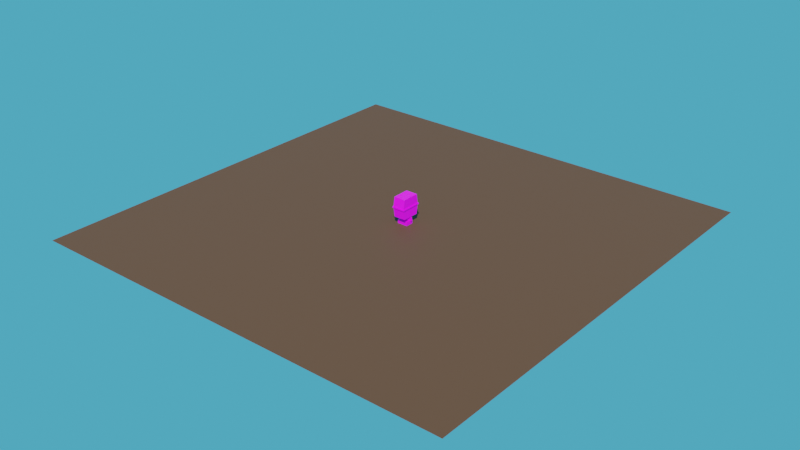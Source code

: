 # Source: power_droids.blend  (saved by Blender 2.81.16; exported with 4.5.12 LTS)
import bpy
from mathutils import Matrix  # noqa: F401  (used for matrix-valued properties, if any)

bpy.ops.wm.read_factory_settings(use_empty=True)
scene = bpy.context.scene
scene.name = 'Scene'

# ---- collections
col_eg = bpy.data.collections.new('eg'); scene.collection.children.link(col_eg)
col_steve_reference = bpy.data.collections.new('steve reference'); scene.collection.children.link(col_steve_reference)
col_gnk = bpy.data.collections.new('gnk'); scene.collection.children.link(col_gnk)
col_eg_less_detail = bpy.data.collections.new('eg less detail'); scene.collection.children.link(col_eg_less_detail)
col_eg_medium_detail = bpy.data.collections.new('eg medium detail'); scene.collection.children.link(col_eg_medium_detail)

# ---- images (referenced by path relative to the original .blend; pixels are not part of the script)
import os
ASSET_DIR = os.environ.get("B2B_ASSET_DIR", "")  # directory of the original .blend (textures are referenced by path, not embedded)
HERE = os.path.dirname(os.path.abspath(__file__))  # packed textures are extracted next to this script under _unpacked/

def load_image(name, relpath, width, height, colorspace="sRGB"):
    """Load a texture the original file referenced (path relative to the .blend, or extracted next to this script)."""
    p = next((c for c in (os.path.join(HERE, relpath), os.path.join(ASSET_DIR, relpath)) if relpath and os.path.exists(c)), "")
    if p:
        img = bpy.data.images.load(p, check_existing=True)
        img.name = name
    else:  # same state as the original file: an image datablock whose file is absent (Cycles renders it pink)
        img = bpy.data.images.new(name, width, height)
        img.source = "FILE"
        img.filepath = "//" + (relpath or name)
    img.colorspace_settings.name = colorspace
    return img
img_eg6_png = load_image('eg6.png', 'eg6.png', 1024, 1024, 'sRGB')

# ---- materials (node trees are filled in below, after node groups)
mat_eg6 = bpy.data.materials.new('eg6')
mat_ground = bpy.data.materials.new('Ground')
mat_ground.alpha_threshold = 0.0
mat_ground.line_color = (0.0, 0.0, 0.0, 1.0)

# ---- material node trees
mat_eg6.use_nodes = True; mat_eg6.node_tree.nodes.clear()
_N = mat_eg6.node_tree.nodes; _L = mat_eg6.node_tree.links
n0 = _N.new('ShaderNodeBsdfPrincipled'); n0.name = 'Principled BSDF'; n0.location = (-87, 160)
n0.distribution = 'GGX'
n0.subsurface_method = 'BURLEY'
n0.inputs[3].default_value = 1.45
n0.inputs[27].default_value = (0.0, 0.0, 0.0, 1.0)
n0.inputs[28].default_value = 1.0
n1 = _N.new('ShaderNodeTexImage'); n1.name = 'Image Texture'; n1.location = (-538, 88)
n1.image = img_eg6_png
n1.interpolation = 'Closest'
n2 = _N.new('ShaderNodeOutputMaterial'); n2.name = 'Material Output'; n2.location = (311, 79)
_L.new(n1.outputs[0], n0.inputs[0])
_L.new(n1.outputs[1], n0.inputs[4])
_L.new(n0.outputs[0], n2.inputs[0])
n2.is_active_output = True
mat_ground.use_nodes = True; mat_ground.node_tree.nodes.clear()
_N = mat_ground.node_tree.nodes; _L = mat_ground.node_tree.links
n0 = _N.new('ShaderNodeOutputMaterial'); n0.name = 'Material Output'; n0.location = (300, 300)
n1 = _N.new('ShaderNodeBsdfPrincipled'); n1.name = 'Principled BSDF'; n1.location = (10, 300)
n1.distribution = 'GGX'
n1.subsurface_method = 'BURLEY'
n1.inputs[0].default_value = (0.08714, 0.03541, 0.01204, 1.0)
n1.inputs[2].default_value = 0.6833
n1.inputs[3].default_value = 1.45
n1.inputs[27].default_value = (0.0, 0.0, 0.0, 1.0)
n1.inputs[28].default_value = 1.0
_L.new(n1.outputs[0], n0.inputs[0])
n0.is_active_output = True

# ---- world
world_world = bpy.data.worlds.new('World'); scene.world = world_world
world_world.use_nodes = True; world_world.node_tree.nodes.clear()
_N = world_world.node_tree.nodes; _L = world_world.node_tree.links
n0 = _N.new('ShaderNodeOutputWorld'); n0.name = 'World Output'; n0.location = (300, 300)
n1 = _N.new('ShaderNodeBackground'); n1.name = 'Background'; n1.location = (10, 300)
n1.inputs[0].default_value = (0.0704, 0.4087, 0.6383, 1.0)
_L.new(n1.outputs[0], n0.inputs[0])
n0.is_active_output = True
world_world.color = (0.05088, 0.05088, 0.05088)
world_world.use_sun_shadow = False
world_world.sun_shadow_jitter_overblur = 0.0

# ---- lights
light_sun = bpy.data.lights.new('Sun', 'SUN')
light_sun.transmission_factor = 0.0
light_sun.energy = 5.5
light_sun.shadow_soft_size = 0.125
light_sun_001 = bpy.data.lights.new('Sun.001', 'SUN')
light_sun_001.transmission_factor = 0.0
light_sun_001.energy = 5.0
light_sun_001.shadow_soft_size = 0.125

# ---- meshes
me_plane_001 = bpy.data.meshes.new('Plane.001')
me_plane_001.from_pydata([(-1.807, -0.5545, -0.6427), (-1.307, -0.5545, -0.6427), (-1.807, -0.2594, -0.712), (-1.307, -0.2594, -0.712), (-2.007, -0.9716, -1.968), (-1.107, -0.9716, -1.968), (-1.907, -0.2655, -1.929), (-1.207, -0.2655, -1.929), (-1.907, -1.655, -0.6033), (-1.207, -1.655, -0.6033), (-1.907, -1.76, -1.799), (-1.207, -1.76, -1.799), (-1.107, -0.9492, -0.5647), (-2.007, -0.9492, -0.5647), (-1.107, -1.071, -1.959), (-2.007, -1.071, -1.959), (-2.107, -0.8407, -0.4738), (-1.007, -0.8407, -0.4738), (-2.107, -0.9803, -2.068), (-1.007, -0.9803, -2.068), (-2.107, -0.9405, -0.465), (-2.107, -1.08, -2.059), (-1.007, -0.9405, -0.465), (-1.007, -1.08, -2.059), (-1.907, -0.1684, -0.7334), (-2.007, -0.8494, -0.5734), (-1.107, -0.8494, -0.5734), (-1.207, -0.1684, -0.7334), (-1.807, -0.5638, -0.749), (-1.307, -0.5638, -0.749), (-1.807, -0.2649, -0.7751), (-1.307, -0.2649, -0.7751)], [], [(2, 3, 31, 30), (4, 5, 7, 6), (27, 24, 6, 7), (13, 12, 9, 8), (26, 27, 7, 5), (24, 25, 4, 6), (8, 9, 11, 10), (12, 14, 11, 9), (15, 13, 8, 10), (14, 15, 10, 11), (14, 12, 22, 23), (26, 5, 19, 17), (25, 26, 17, 16), (13, 15, 21, 20), (19, 18, 21, 23), (18, 16, 20, 21), (17, 19, 23, 22), (16, 17, 22, 20), (15, 14, 23, 21), (4, 25, 16, 18), (12, 13, 20, 22), (5, 4, 18, 19), (2, 0, 25, 24), (0, 1, 26, 25), (1, 3, 27, 26), (3, 2, 24, 27), (28, 30, 31, 29), (1, 0, 28, 29), (3, 1, 29, 31), (0, 2, 30, 28)])
_uv = me_plane_001.uv_layers.new(name='UVMap')
_uv.uv.foreach_set('vector', [0.2006, 0.7849, 0.7994, 0.7849, 0.7994, 0.7849, 0.2006, 0.7849, 0.0, 0.0, 1.0, 0.0, 1.0, 1.0, 0.0, 1.0, 1.0, 1.0, 0.0, 1.0, 0.0, 1.0, 1.0, 1.0, 0.0, 0.0, 1.0, 0.0, 1.0, 0.0, 0.0, 0.0, 1.0, 0.0, 1.0, 1.0, 1.0, 1.0, 1.0, 0.0, 0.0, 1.0, 0.0, 0.0, 0.0, 0.0, 0.0, 1.0, 0.0, 0.0, 1.0, 0.0, 1.0, 0.0, 0.0, 0.0, 1.0, 0.0, 1.0, 0.0, 1.0, 0.0, 1.0, 0.0, 0.0, 0.0, 0.0, 0.0, 0.0, 0.0, 0.0, 0.0, 1.0, 0.0, 0.0, 0.0, 0.0, 0.0, 1.0, 0.0, 1.0, 0.0, 1.0, 0.0, 1.0, 0.0, 1.0, 0.0, 1.0, 0.0, 1.0, 0.0, 1.0, 0.0, 1.0, 0.0, 0.0, 0.0, 1.0, 0.0, 1.0, 0.0, 0.0, 0.0, 0.0, 0.0, 0.0, 0.0, 0.0, 0.0, 0.0, 0.0, 1.0, 0.0, 0.0, 0.0, 0.0, 0.0, 1.0, 0.0, 0.0, 0.0, 0.0, 0.0, 0.0, 0.0, 0.0, 0.0, 1.0, 0.0, 1.0, 0.0, 1.0, 0.0, 1.0, 0.0, 0.0, 0.0, 1.0, 0.0, 1.0, 0.0, 0.0, 0.0, 0.0, 0.0, 1.0, 0.0, 1.0, 0.0, 0.0, 0.0, 0.0, 0.0, 0.0, 0.0, 0.0, 0.0, 0.0, 0.0, 1.0, 0.0, 0.0, 0.0, 0.0, 0.0, 1.0, 0.0, 1.0, 0.0, 0.0, 0.0, 0.0, 0.0, 1.0, 0.0, 0.2006, 0.7849, 0.1796, 0.2151, 0.0, 0.0, 0.0, 1.0, 0.1796, 0.2151, 0.8204, 0.2151, 1.0, 0.0, 0.0, 0.0, 0.8204, 0.2151, 0.7994, 0.7849, 1.0, 1.0, 1.0, 0.0, 0.7994, 0.7849, 0.2006, 0.7849, 0.0, 1.0, 1.0, 1.0, 0.1796, 0.2151, 0.2006, 0.7849, 0.7994, 0.7849, 0.8204, 0.2151, 0.8204, 0.2151, 0.1796, 0.2151, 0.1796, 0.2151, 0.8204, 0.2151, 0.7994, 0.7849, 0.8204, 0.2151, 0.8204, 0.2151, 0.7994, 0.7849, 0.1796, 0.2151, 0.2006, 0.7849, 0.2006, 0.7849, 0.1796, 0.2151])
me_plane_001.use_remesh_fix_poles = True
me_plane_001.use_remesh_preserve_attributes = False
me_plane_001.use_mirror_vertex_groups = False
me_plane_001.update()
me_cube_007 = bpy.data.meshes.new('Cube.007')
me_cube_007.from_pydata([(-0.6044, -0.6044, -0.6044), (-0.6044, -0.6044, 0.6044), (-0.6044, 0.6044, -0.6044), (-0.6044, 0.6044, 0.6044), (0.6044, -0.6044, -0.6044), (0.6044, -0.6044, 0.6044), (0.6044, 0.6044, -0.6044), (0.6044, 0.6044, 0.6044), (-0.8059, -0.8059, -1.813), (-0.8059, -0.8059, -0.6044), (-0.8059, 0.8059, -1.813), (-0.8059, 0.8059, -0.6044), (0.8059, -0.8059, -1.813), (0.8059, -0.8059, -0.6044), (0.8059, 0.8059, -1.813), (0.8059, 0.8059, -0.6044), (-0.8059, -1.209, -1.813), (-0.8059, -1.209, -1.048), (0.8059, -1.209, -1.813), (0.8059, -1.209, -1.048)], [], [(0, 1, 3, 2), (2, 3, 7, 6), (6, 7, 5, 4), (4, 5, 1, 0), (2, 6, 4, 0), (7, 3, 1, 5), (8, 9, 11, 10), (10, 11, 15, 14), (14, 15, 13, 12), (13, 9, 17, 19), (10, 14, 12, 8), (15, 11, 9, 13), (18, 19, 17, 16), (12, 13, 19, 18), (9, 8, 16, 17), (8, 12, 18, 16)])
_uv = me_cube_007.uv_layers.new(name='UVMap')
_uv.uv.foreach_set('vector', [0.375, 0.0, 0.625, 0.0, 0.625, 0.25, 0.375, 0.25, 0.375, 0.25, 0.625, 0.25, 0.625, 0.5, 0.375, 0.5, 0.375, 0.5, 0.625, 0.5, 0.625, 0.75, 0.375, 0.75, 0.375, 0.75, 0.625, 0.75, 0.625, 1.0, 0.375, 1.0, 0.125, 0.5, 0.375, 0.5, 0.375, 0.75, 0.125, 0.75, 0.625, 0.5, 0.875, 0.5, 0.875, 0.75, 0.625, 0.75, 0.375, 0.0, 0.625, 0.0, 0.625, 0.25, 0.375, 0.25, 0.375, 0.25, 0.625, 0.25, 0.625, 0.5, 0.375, 0.5, 0.375, 0.5, 0.625, 0.5, 0.625, 0.75, 0.375, 0.75, 0.625, 0.75, 0.875, 0.75, 0.875, 0.75, 0.625, 0.75, 0.125, 0.5, 0.375, 0.5, 0.375, 0.75, 0.125, 0.75, 0.625, 0.5, 0.875, 0.5, 0.875, 0.75, 0.625, 0.75, 0.375, 0.75, 0.625, 0.75, 0.625, 1.0, 0.375, 1.0, 0.375, 0.75, 0.625, 0.75, 0.625, 0.75, 0.375, 0.75, 0.625, 0.0, 0.375, 0.0, 0.375, 0.0, 0.625, 0.0, 0.125, 0.75, 0.375, 0.75, 0.375, 0.75, 0.125, 0.75])
me_cube_007.use_remesh_fix_poles = True
me_cube_007.use_remesh_preserve_attributes = False
me_cube_007.use_mirror_vertex_groups = False
me_cube_007.update()
me_cube_008 = bpy.data.meshes.new('Cube.008')
me_cube_008.from_pydata([(-0.6044, -0.6044, -0.6044), (-0.6044, -0.6044, 0.6044), (-0.6044, 0.6044, -0.6044), (-0.6044, 0.6044, 0.6044), (0.6044, -0.6044, -0.6044), (0.6044, -0.6044, 0.6044), (0.6044, 0.6044, -0.6044), (0.6044, 0.6044, 0.6044), (-0.8059, -0.8059, -1.813), (-0.8059, -0.8059, -0.6044), (-0.8059, 0.8059, -1.813), (-0.8059, 0.8059, -0.6044), (0.8059, -0.8059, -1.813), (0.8059, -0.8059, -0.6044), (0.8059, 0.8059, -1.813), (0.8059, 0.8059, -0.6044), (-0.8059, -1.209, -1.813), (-0.8059, -1.209, -1.048), (0.8059, -1.209, -1.813), (0.8059, -1.209, -1.048)], [], [(0, 1, 3, 2), (2, 3, 7, 6), (6, 7, 5, 4), (4, 5, 1, 0), (2, 6, 4, 0), (7, 3, 1, 5), (8, 9, 11, 10), (10, 11, 15, 14), (14, 15, 13, 12), (13, 9, 17, 19), (10, 14, 12, 8), (15, 11, 9, 13), (18, 19, 17, 16), (12, 13, 19, 18), (9, 8, 16, 17), (8, 12, 18, 16)])
_uv = me_cube_008.uv_layers.new(name='UVMap')
_uv.uv.foreach_set('vector', [0.375, 0.0, 0.625, 0.0, 0.625, 0.25, 0.375, 0.25, 0.375, 0.25, 0.625, 0.25, 0.625, 0.5, 0.375, 0.5, 0.375, 0.5, 0.625, 0.5, 0.625, 0.75, 0.375, 0.75, 0.375, 0.75, 0.625, 0.75, 0.625, 1.0, 0.375, 1.0, 0.125, 0.5, 0.375, 0.5, 0.375, 0.75, 0.125, 0.75, 0.625, 0.5, 0.875, 0.5, 0.875, 0.75, 0.625, 0.75, 0.375, 0.0, 0.625, 0.0, 0.625, 0.25, 0.375, 0.25, 0.375, 0.25, 0.625, 0.25, 0.625, 0.5, 0.375, 0.5, 0.375, 0.5, 0.625, 0.5, 0.625, 0.75, 0.375, 0.75, 0.625, 0.75, 0.875, 0.75, 0.875, 0.75, 0.625, 0.75, 0.125, 0.5, 0.375, 0.5, 0.375, 0.75, 0.125, 0.75, 0.625, 0.5, 0.875, 0.5, 0.875, 0.75, 0.625, 0.75, 0.375, 0.75, 0.625, 0.75, 0.625, 1.0, 0.375, 1.0, 0.375, 0.75, 0.625, 0.75, 0.625, 0.75, 0.375, 0.75, 0.625, 0.0, 0.375, 0.0, 0.375, 0.0, 0.625, 0.0, 0.125, 0.75, 0.375, 0.75, 0.375, 0.75, 0.125, 0.75])
me_cube_008.use_remesh_fix_poles = True
me_cube_008.use_remesh_preserve_attributes = False
me_cube_008.use_mirror_vertex_groups = False
me_cube_008.update()
me_plane_002 = bpy.data.meshes.new('Plane.002')
me_plane_002.from_pydata([(5.96e-07, -1.0, -2.22e-16), (0.3333, -1.0, 1.48e-16), (5.96e-07, 0.0, 7.55e-08), (0.3333, 0.0, 7.55e-08)], [], [(0, 1, 3, 2)])
_uv = me_plane_002.uv_layers.new(name='UVMap')
_uv.uv.foreach_set('vector', [0.0, 0.0, 1.0, 0.0, 1.0, 1.0, 0.0, 1.0])
me_plane_002.use_remesh_fix_poles = True
me_plane_002.use_remesh_preserve_attributes = False
me_plane_002.use_mirror_vertex_groups = False
me_plane_002.update()
me_cube_001 = bpy.data.meshes.new('Cube.001')
me_cube_001.from_pydata([(0.0, -0.8, 0.0), (0.0, -0.8, 0.8), (0.0, 0.0, 0.0), (0.0, 0.0, 0.8), (0.8, -0.8, 0.0), (0.8, -0.8, 0.8), (0.8, 0.0, 0.0), (0.8, 0.0, 0.8)], [], [(0, 1, 3, 2), (2, 3, 7, 6), (6, 7, 5, 4), (4, 5, 1, 0), (2, 6, 4, 0), (7, 3, 1, 5)])
_uv = me_cube_001.uv_layers.new(name='UVMap')
_uv.uv.foreach_set('vector', [0.375, 0.0, 0.625, 0.0, 0.625, 0.25, 0.375, 0.25, 0.375, 0.25, 0.625, 0.25, 0.625, 0.5, 0.375, 0.5, 0.375, 0.5, 0.625, 0.5, 0.625, 0.75, 0.375, 0.75, 0.375, 0.75, 0.625, 0.75, 0.625, 1.0, 0.375, 1.0, 0.125, 0.5, 0.375, 0.5, 0.375, 0.75, 0.125, 0.75, 0.625, 0.5, 0.875, 0.5, 0.875, 0.75, 0.625, 0.75])
me_cube_001.use_remesh_fix_poles = True
me_cube_001.use_remesh_preserve_attributes = False
me_cube_001.use_mirror_vertex_groups = False
me_cube_001.update()
me_cube_004 = bpy.data.meshes.new('Cube.004')
me_cube_004.from_pydata([(0.0, -0.4, 0.0), (0.0, -0.4, 1.2), (0.0, 0.0, 0.0), (0.0, 0.0, 1.2), (0.4, -0.4, 0.0), (0.4, -0.4, 1.2), (0.4, 0.0, 0.0), (0.4, 0.0, 1.2)], [], [(0, 1, 3, 2), (2, 3, 7, 6), (6, 7, 5, 4), (4, 5, 1, 0), (2, 6, 4, 0), (7, 3, 1, 5)])
_uv = me_cube_004.uv_layers.new(name='UVMap')
_uv.uv.foreach_set('vector', [0.375, 0.0, 0.625, 0.0, 0.625, 0.25, 0.375, 0.25, 0.375, 0.25, 0.625, 0.25, 0.625, 0.5, 0.375, 0.5, 0.375, 0.5, 0.625, 0.5, 0.625, 0.75, 0.375, 0.75, 0.375, 0.75, 0.625, 0.75, 0.625, 1.0, 0.375, 1.0, 0.125, 0.5, 0.375, 0.5, 0.375, 0.75, 0.125, 0.75, 0.625, 0.5, 0.875, 0.5, 0.875, 0.75, 0.625, 0.75])
me_cube_004.use_remesh_fix_poles = True
me_cube_004.use_remesh_preserve_attributes = False
me_cube_004.use_mirror_vertex_groups = False
me_cube_004.update()
me_cube_005 = bpy.data.meshes.new('Cube.005')
me_cube_005.from_pydata([(0.0, -0.4, 0.0), (0.0, -0.4, 1.2), (0.0, 0.0, 0.0), (0.0, 0.0, 1.2), (0.4, -0.4, 0.0), (0.4, -0.4, 1.2), (0.4, 0.0, 0.0), (0.4, 0.0, 1.2)], [], [(0, 1, 3, 2), (2, 3, 7, 6), (6, 7, 5, 4), (4, 5, 1, 0), (2, 6, 4, 0), (7, 3, 1, 5)])
_uv = me_cube_005.uv_layers.new(name='UVMap')
_uv.uv.foreach_set('vector', [0.375, 0.0, 0.625, 0.0, 0.625, 0.25, 0.375, 0.25, 0.375, 0.25, 0.625, 0.25, 0.625, 0.5, 0.375, 0.5, 0.375, 0.5, 0.625, 0.5, 0.625, 0.75, 0.375, 0.75, 0.375, 0.75, 0.625, 0.75, 0.625, 1.0, 0.375, 1.0, 0.125, 0.5, 0.375, 0.5, 0.375, 0.75, 0.125, 0.75, 0.625, 0.5, 0.875, 0.5, 0.875, 0.75, 0.625, 0.75])
me_cube_005.use_remesh_fix_poles = True
me_cube_005.use_remesh_preserve_attributes = False
me_cube_005.use_mirror_vertex_groups = False
me_cube_005.update()
me_cube = bpy.data.meshes.new('Cube')
me_cube.from_pydata([(0.0, -0.4, 0.0), (0.0, -0.4, 1.2), (0.0, 0.0, 0.0), (0.0, 0.0, 1.2), (0.8, -0.4, 0.0), (0.8, -0.4, 1.2), (0.8, 0.0, 0.0), (0.8, 0.0, 1.2)], [], [(0, 1, 3, 2), (2, 3, 7, 6), (6, 7, 5, 4), (4, 5, 1, 0), (2, 6, 4, 0), (7, 3, 1, 5)])
_uv = me_cube.uv_layers.new(name='UVMap')
_uv.uv.foreach_set('vector', [0.375, 0.0, 0.625, 0.0, 0.625, 0.25, 0.375, 0.25, 0.375, 0.25, 0.625, 0.25, 0.625, 0.5, 0.375, 0.5, 0.375, 0.5, 0.625, 0.5, 0.625, 0.75, 0.375, 0.75, 0.375, 0.75, 0.625, 0.75, 0.625, 1.0, 0.375, 1.0, 0.125, 0.5, 0.375, 0.5, 0.375, 0.75, 0.125, 0.75, 0.625, 0.5, 0.875, 0.5, 0.875, 0.75, 0.625, 0.75])
me_cube.use_remesh_fix_poles = True
me_cube.use_remesh_preserve_attributes = False
me_cube.use_mirror_vertex_groups = False
me_cube.update()
me_cube_003 = bpy.data.meshes.new('Cube.003')
me_cube_003.from_pydata([(0.0, -0.4, 0.0), (0.0, -0.4, 1.2), (0.0, 0.0, 0.0), (0.0, 0.0, 1.2), (0.4, -0.4, 0.0), (0.4, -0.4, 1.2), (0.4, 0.0, 0.0), (0.4, 0.0, 1.2)], [], [(0, 1, 3, 2), (2, 3, 7, 6), (6, 7, 5, 4), (4, 5, 1, 0), (2, 6, 4, 0), (7, 3, 1, 5)])
_uv = me_cube_003.uv_layers.new(name='UVMap')
_uv.uv.foreach_set('vector', [0.375, 0.0, 0.625, 0.0, 0.625, 0.25, 0.375, 0.25, 0.375, 0.25, 0.625, 0.25, 0.625, 0.5, 0.375, 0.5, 0.375, 0.5, 0.625, 0.5, 0.625, 0.75, 0.375, 0.75, 0.375, 0.75, 0.625, 0.75, 0.625, 1.0, 0.375, 1.0, 0.125, 0.5, 0.375, 0.5, 0.375, 0.75, 0.125, 0.75, 0.625, 0.5, 0.875, 0.5, 0.875, 0.75, 0.625, 0.75])
me_cube_003.use_remesh_fix_poles = True
me_cube_003.use_remesh_preserve_attributes = False
me_cube_003.use_mirror_vertex_groups = False
me_cube_003.update()
me_cube_002 = bpy.data.meshes.new('Cube.002')
me_cube_002.from_pydata([(0.0, -0.4, 0.0), (0.0, -0.4, 1.2), (0.0, 0.0, 0.0), (0.0, 0.0, 1.2), (0.4, -0.4, 0.0), (0.4, -0.4, 1.2), (0.4, 0.0, 0.0), (0.4, 0.0, 1.2)], [], [(0, 1, 3, 2), (2, 3, 7, 6), (6, 7, 5, 4), (4, 5, 1, 0), (2, 6, 4, 0), (7, 3, 1, 5)])
_uv = me_cube_002.uv_layers.new(name='UVMap')
_uv.uv.foreach_set('vector', [0.375, 0.0, 0.625, 0.0, 0.625, 0.25, 0.375, 0.25, 0.375, 0.25, 0.625, 0.25, 0.625, 0.5, 0.375, 0.5, 0.375, 0.5, 0.625, 0.5, 0.625, 0.75, 0.375, 0.75, 0.375, 0.75, 0.625, 0.75, 0.625, 1.0, 0.375, 1.0, 0.125, 0.5, 0.375, 0.5, 0.375, 0.75, 0.125, 0.75, 0.625, 0.5, 0.875, 0.5, 0.875, 0.75, 0.625, 0.75])
me_cube_002.use_remesh_fix_poles = True
me_cube_002.use_remesh_preserve_attributes = False
me_cube_002.use_mirror_vertex_groups = False
me_cube_002.update()
me_cube_061 = bpy.data.meshes.new('Cube.061')
me_cube_061.from_pydata([(-0.6044, -0.6044, -0.6044), (-0.6044, -0.6044, 0.6044), (-0.6044, 0.6044, -0.6044), (-0.6044, 0.6044, 0.6044), (0.6044, -0.6044, -0.6044), (0.6044, -0.6044, 0.6044), (0.6044, 0.6044, -0.6044), (0.6044, 0.6044, 0.6044)], [], [(0, 1, 3, 2), (2, 3, 7, 6), (6, 7, 5, 4), (4, 5, 1, 0), (2, 6, 4, 0), (7, 3, 1, 5)])
_uv = me_cube_061.uv_layers.new(name='UVMap')
_uv.uv.foreach_set('vector', [0.375, 0.0, 0.625, 0.0, 0.625, 0.25, 0.375, 0.25, 0.375, 0.25, 0.625, 0.25, 0.625, 0.5, 0.375, 0.5, 0.375, 0.5, 0.625, 0.5, 0.625, 0.75, 0.375, 0.75, 0.375, 0.75, 0.625, 0.75, 0.625, 1.0, 0.375, 1.0, 0.125, 0.5, 0.375, 0.5, 0.375, 0.75, 0.125, 0.75, 0.625, 0.5, 0.875, 0.5, 0.875, 0.75, 0.625, 0.75])
me_cube_061.use_remesh_fix_poles = True
me_cube_061.use_remesh_preserve_attributes = False
me_cube_061.use_mirror_vertex_groups = False
me_cube_061.update()
me_plane_003 = bpy.data.meshes.new('Plane.003')
me_plane_003.from_pydata([(-1.307, -0.2519, -0.6257), (-1.807, -0.2519, -0.6257), (-1.307, -0.5507, -0.5995), (-1.807, -0.5507, -0.5995), (-2.007, -0.9716, -1.968), (-1.107, -0.9716, -1.968), (-2.007, -0.2743, -2.029), (-1.107, -0.2743, -2.029), (-2.007, -1.647, -0.5037), (-1.107, -1.647, -0.5037), (-2.007, -1.769, -1.898), (-1.107, -1.769, -1.898), (-1.107, -0.9492, -0.5647), (-2.007, -0.9492, -0.5647), (-1.107, -1.071, -1.959), (-2.007, -1.071, -1.959), (-2.107, -0.8407, -0.4738), (-1.007, -0.8407, -0.4738), (-2.107, -0.9803, -2.068), (-1.007, -0.9803, -2.068), (-2.107, -0.9405, -0.465), (-2.107, -1.08, -2.059), (-1.007, -0.9405, -0.465), (-1.007, -1.08, -2.059), (-2.007, -0.1596, -0.6337), (-2.007, -0.8494, -0.5734), (-1.107, -0.8494, -0.5734), (-1.107, -0.1596, -0.6337), (-1.807, -0.5594, -0.6991), (-1.307, -0.5594, -0.6991), (-1.807, -0.2606, -0.7253), (-1.307, -0.2606, -0.7253)], [], [(4, 5, 7, 6), (27, 24, 6, 7), (13, 12, 9, 8), (26, 27, 7, 5), (24, 25, 4, 6), (8, 9, 11, 10), (12, 14, 11, 9), (15, 13, 8, 10), (14, 15, 10, 11), (14, 12, 22, 23), (26, 5, 19, 17), (25, 26, 17, 16), (13, 15, 21, 20), (19, 18, 21, 23), (18, 16, 20, 21), (17, 19, 23, 22), (16, 17, 22, 20), (15, 14, 23, 21), (4, 25, 16, 18), (12, 13, 20, 22), (5, 4, 18, 19), (31, 29, 2, 0), (30, 31, 0, 1), (28, 30, 1, 3), (28, 29, 31, 30), (29, 28, 3, 2), (24, 27, 0, 1), (24, 1, 3, 25), (25, 3, 2, 26), (26, 2, 0, 27)])
_uv = me_plane_003.uv_layers.new(name='UVMap')
_uv.uv.foreach_set('vector', [0.0, 0.0, 1.0, 0.0, 1.0, 1.0, 0.0, 1.0, 1.0, 1.0, 0.0, 1.0, 0.0, 1.0, 1.0, 1.0, 0.0, 0.0, 1.0, 0.0, 1.0, 0.0, 0.0, 0.0, 1.0, 0.0, 1.0, 1.0, 1.0, 1.0, 1.0, 0.0, 0.0, 1.0, 0.0, 0.0, 0.0, 0.0, 0.0, 1.0, 0.0, 0.0, 1.0, 0.0, 1.0, 0.0, 0.0, 0.0, 1.0, 0.0, 1.0, 0.0, 1.0, 0.0, 1.0, 0.0, 0.0, 0.0, 0.0, 0.0, 0.0, 0.0, 0.0, 0.0, 1.0, 0.0, 0.0, 0.0, 0.0, 0.0, 1.0, 0.0, 1.0, 0.0, 1.0, 0.0, 1.0, 0.0, 1.0, 0.0, 1.0, 0.0, 1.0, 0.0, 1.0, 0.0, 1.0, 0.0, 0.0, 0.0, 1.0, 0.0, 1.0, 0.0, 0.0, 0.0, 0.0, 0.0, 0.0, 0.0, 0.0, 0.0, 0.0, 0.0, 1.0, 0.0, 0.0, 0.0, 0.0, 0.0, 1.0, 0.0, 0.0, 0.0, 0.0, 0.0, 0.0, 0.0, 0.0, 0.0, 1.0, 0.0, 1.0, 0.0, 1.0, 0.0, 1.0, 0.0, 0.0, 0.0, 1.0, 0.0, 1.0, 0.0, 0.0, 0.0, 0.0, 0.0, 1.0, 0.0, 1.0, 0.0, 0.0, 0.0, 0.0, 0.0, 0.0, 0.0, 0.0, 0.0, 0.0, 0.0, 1.0, 0.0, 0.0, 0.0, 0.0, 0.0, 1.0, 0.0, 1.0, 0.0, 0.0, 0.0, 0.0, 0.0, 1.0, 0.0, 0.7994, 0.7849, 0.8204, 0.2151, 0.8204, 0.2151, 0.7994, 0.7849, 0.2006, 0.7849, 0.7994, 0.7849, 0.7994, 0.7849, 0.2006, 0.7849, 0.1796, 0.2151, 0.2006, 0.7849, 0.2006, 0.7849, 0.1796, 0.2151, 0.1796, 0.2151, 0.8204, 0.2151, 0.7994, 0.7849, 0.2006, 0.7849, 0.8204, 0.2151, 0.1796, 0.2151, 0.1796, 0.2151, 0.8204, 0.2151, 0.0, 1.0, 1.0, 1.0, 0.7994, 0.7849, 0.2006, 0.7849, 0.0, 0.0, 0.0, 0.0, 0.0, 0.0, 0.0, 0.0, 0.0, 0.0, 0.0, 0.0, 0.0, 0.0, 0.0, 0.0, 0.0, 0.0, 0.0, 0.0, 0.0, 0.0, 0.0, 0.0])
me_plane_003.use_remesh_fix_poles = True
me_plane_003.use_remesh_preserve_attributes = False
me_plane_003.use_mirror_vertex_groups = False
me_plane_003.update()
me_cube_105 = bpy.data.meshes.new('Cube.105')
me_cube_105.from_pydata([(-0.8059, -1.209, -1.813), (-0.8059, 0.8059, -1.813), (-0.8059, -1.209, -0.6044), (0.8059, -1.209, -1.813), (0.8059, 0.8059, -1.813), (0.8059, -1.209, -0.6044), (0.8059, 0.8059, -0.6044), (-0.8059, 0.8059, -0.6044)], [], [(1, 4, 3, 0), (0, 2, 7, 1), (4, 6, 5, 3), (6, 7, 2, 5), (1, 7, 6, 4), (0, 3, 5, 2)])
_uv = me_cube_105.uv_layers.new(name='UVMap')
_uv.uv.foreach_set('vector', [0.125, 0.5, 0.375, 0.5, 0.375, 0.75, 0.125, 0.75, 0.375, 0.0, 0.625, 0.0, 0.625, 0.25, 0.375, 0.25, 0.375, 0.5, 0.625, 0.5, 0.625, 0.75, 0.375, 0.75, 0.625, 0.5, 0.875, 0.5, 0.875, 0.75, 0.625, 0.75, 0.375, 0.25, 0.625, 0.25, 0.625, 0.5, 0.375, 0.5, 0.125, 0.75, 0.375, 0.75, 0.625, 0.75, 0.875, 0.75])
me_cube_105.use_remesh_fix_poles = True
me_cube_105.use_remesh_preserve_attributes = False
me_cube_105.use_mirror_vertex_groups = False
me_cube_105.update()
me_cube_106 = bpy.data.meshes.new('Cube.106')
me_cube_106.from_pydata([(-0.6044, -0.6044, -0.6044), (-0.6044, -0.6044, 0.6044), (-0.6044, 0.6044, -0.6044), (-0.6044, 0.6044, 0.6044), (0.6044, -0.6044, -0.6044), (0.6044, -0.6044, 0.6044), (0.6044, 0.6044, -0.6044), (0.6044, 0.6044, 0.6044)], [], [(0, 1, 3, 2), (2, 3, 7, 6), (6, 7, 5, 4), (4, 5, 1, 0), (2, 6, 4, 0), (7, 3, 1, 5)])
_uv = me_cube_106.uv_layers.new(name='UVMap')
_uv.uv.foreach_set('vector', [0.375, 0.0, 0.625, 0.0, 0.625, 0.25, 0.375, 0.25, 0.375, 0.25, 0.625, 0.25, 0.625, 0.5, 0.375, 0.5, 0.375, 0.5, 0.625, 0.5, 0.625, 0.75, 0.375, 0.75, 0.375, 0.75, 0.625, 0.75, 0.625, 1.0, 0.375, 1.0, 0.125, 0.5, 0.375, 0.5, 0.375, 0.75, 0.125, 0.75, 0.625, 0.5, 0.875, 0.5, 0.875, 0.75, 0.625, 0.75])
me_cube_106.use_remesh_fix_poles = True
me_cube_106.use_remesh_preserve_attributes = False
me_cube_106.use_mirror_vertex_groups = False
me_cube_106.update()
me_cube_107 = bpy.data.meshes.new('Cube.107')
me_cube_107.from_pydata([(-0.8059, -1.209, -1.813), (-0.8059, 0.8059, -1.813), (-0.8059, -1.209, -0.6044), (0.8059, -1.209, -1.813), (0.8059, 0.8059, -1.813), (0.8059, -1.209, -0.6044), (0.8059, 0.8059, -0.6044), (-0.8059, 0.8059, -0.6044)], [], [(1, 4, 3, 0), (0, 2, 7, 1), (4, 6, 5, 3), (6, 7, 2, 5), (1, 7, 6, 4), (0, 3, 5, 2)])
_uv = me_cube_107.uv_layers.new(name='UVMap')
_uv.uv.foreach_set('vector', [0.125, 0.5, 0.375, 0.5, 0.375, 0.75, 0.125, 0.75, 0.375, 0.0, 0.625, 0.0, 0.625, 0.25, 0.375, 0.25, 0.375, 0.5, 0.625, 0.5, 0.625, 0.75, 0.375, 0.75, 0.625, 0.5, 0.875, 0.5, 0.875, 0.75, 0.625, 0.75, 0.375, 0.25, 0.625, 0.25, 0.625, 0.5, 0.375, 0.5, 0.125, 0.75, 0.375, 0.75, 0.625, 0.75, 0.875, 0.75])
me_cube_107.use_remesh_fix_poles = True
me_cube_107.use_remesh_preserve_attributes = False
me_cube_107.use_mirror_vertex_groups = False
me_cube_107.update()
me_plane_005 = bpy.data.meshes.new('Plane.005')
me_plane_005.from_pydata([(-0.45, -0.414, -0.7166), (-0.45, 0.292, -0.678), (0.45, 0.292, -0.678), (0.45, -0.2833, 0.7777), (-0.45, -0.2833, 0.7777), (0.45, -0.414, -0.7166), (-0.45, 0.4053, 0.617), (0.45, 0.4053, 0.617)], [], [(7, 6, 1, 2), (7, 2, 5, 3), (6, 7, 3, 4), (1, 6, 4, 0), (3, 5, 0, 4), (0, 5, 2, 1)])
_uv = me_plane_005.uv_layers.new(name='UVMap')
_uv.uv.foreach_set('vector', [0.2727, 0.7541, 0.1705, 0.7541, 0.1705, 0.9672, 0.2727, 0.9672, 0.2841, 0.7541, 0.4318, 0.7541, 0.4432, 0.6393, 0.2727, 0.6393, 0.1705, 0.7541, 0.2727, 0.7541, 0.2727, 0.6393, 0.1705, 0.6393, 0.01136, 0.7541, 0.1591, 0.7541, 0.1705, 0.6393, 0.0, 0.6393, 0.375, 1.0, 0.375, 0.7541, 0.2727, 0.7541, 0.2727, 1.0, 0.5455, 0.6393, 0.4432, 0.6393, 0.4432, 0.7541, 0.5455, 0.7541])
me_plane_005.materials.append(mat_eg6)
me_plane_005.use_remesh_fix_poles = True
me_plane_005.use_remesh_preserve_attributes = False
me_plane_005.use_mirror_vertex_groups = False
me_plane_005.update()
me_cube_110 = bpy.data.meshes.new('Cube.110')
me_cube_110.from_pydata([(-0.6044, -0.6044, -2.015), (-0.6044, -0.6044, 0.0), (-0.6044, 0.6044, -2.015), (-0.6044, 0.6044, 0.0), (0.6044, -0.6044, -2.015), (0.6044, -0.6044, 0.0), (0.6044, 0.6044, -2.015), (0.6044, 0.6044, 0.0), (-0.6044, -0.6044, -2.015), (-0.6044, -0.6044, 0.0), (-0.6044, 0.6044, -2.015), (-0.6044, 0.6044, 0.0)], [], [(2, 3, 7, 6), (6, 7, 5, 4), (4, 5, 1, 0), (2, 6, 4, 0), (7, 3, 1, 5), (8, 9, 11, 10)])
_uv = me_cube_110.uv_layers.new(name='UVMap')
_uv.uv.foreach_set('vector', [0.7273, 0.1475, 0.7273, 0.2295, 0.6932, 0.2295, 0.6932, 0.1475, 0.6932, 0.1475, 0.6932, 0.2295, 0.6591, 0.2295, 0.6591, 0.1475, 0.6591, 0.1475, 0.6591, 0.2295, 0.625, 0.2295, 0.625, 0.1475, 0.6591, 0.2295, 0.6932, 0.2295, 0.6932, 0.2787, 0.6591, 0.2787, 0.6591, 0.2787, 0.625, 0.2787, 0.625, 0.2295, 0.6591, 0.2295, 0.625, 0.1475, 0.625, 0.2295, 0.5909, 0.2295, 0.5909, 0.1475])
me_cube_110.materials.append(mat_eg6)
me_cube_110.use_remesh_fix_poles = True
me_cube_110.use_remesh_preserve_attributes = False
me_cube_110.use_mirror_vertex_groups = False
me_cube_110.update()
me_cube_112 = bpy.data.meshes.new('Cube.112')
me_cube_112.from_pydata([(-0.35, -0.55, -0.7), (-0.35, -0.55, 0.7), (-0.35, 0.55, -0.7), (-0.35, 0.55, 0.7), (0.35, -0.55, -0.7), (0.35, -0.55, 0.7), (0.35, 0.55, -0.7), (0.35, 0.55, 0.7)], [], [(0, 1, 3, 2), (2, 3, 7, 6), (6, 7, 5, 4), (4, 5, 1, 0), (2, 6, 4, 0), (7, 3, 1, 5)])
_uv = me_cube_112.uv_layers.new(name='UVMap')
_uv.uv.foreach_set('vector', [0.6932, 0.5902, 0.6932, 0.8197, 0.5682, 0.8197, 0.5682, 0.5902, 0.9773, 0.5902, 0.9773, 0.8197, 0.8977, 0.8197, 0.8977, 0.5902, 0.8977, 0.5902, 0.8977, 0.8197, 0.7727, 0.8197, 0.7727, 0.5902, 0.7727, 0.5902, 0.7727, 0.8197, 0.6932, 0.8197, 0.6932, 0.5902, 0.7727, 0.8197, 0.8523, 0.8197, 0.8523, 1.0, 0.7727, 1.0, 0.7727, 1.0, 0.6932, 1.0, 0.6932, 0.8197, 0.7727, 0.8197])
me_cube_112.materials.append(mat_eg6)
me_cube_112.use_remesh_fix_poles = True
me_cube_112.use_remesh_preserve_attributes = False
me_cube_112.use_mirror_vertex_groups = False
me_cube_112.update()
me_plane_000 = bpy.data.meshes.new('Plane.000')
me_plane_000.from_pydata([(-0.5, 0.1195, 0.7926), (0.5, 0.1195, 0.7926), (-0.5, -0.01996, -0.8013), (0.5, -0.01996, -0.8013), (-0.5, 0.01987, 0.8013), (-0.5, -0.1196, -0.7926), (0.5, 0.01987, 0.8013), (0.5, -0.1196, -0.7926)], [], [(3, 2, 5, 7), (2, 0, 4, 5), (1, 3, 7, 6), (0, 1, 6, 4), (1, 0, 2, 3), (5, 4, 6, 7)])
_uv = me_plane_000.uv_layers.new(name='UVMap')
_uv.uv.foreach_set('vector', [0.4773, 0.377, 0.5909, 0.377, 0.5909, 0.3607, 0.4773, 0.3607, 0.0, 0.377, 0.1818, 0.377, 0.1818, 0.3607, 0.0, 0.3607, 0.2955, 0.377, 0.4773, 0.377, 0.4773, 0.3607, 0.2955, 0.3607, 0.1818, 0.377, 0.2955, 0.377, 0.2955, 0.3607, 0.1818, 0.3607, 0.2955, 0.377, 0.1818, 0.377, 0.1818, 0.6393, 0.2955, 0.6393, 0.2955, 0.377, 0.2955, 0.6393, 0.4091, 0.6393, 0.4091, 0.377])
me_plane_000.materials.append(mat_eg6)
me_plane_000.use_remesh_fix_poles = True
me_plane_000.use_remesh_preserve_attributes = False
me_plane_000.use_mirror_vertex_groups = False
me_plane_000.update()
me_cube_006 = bpy.data.meshes.new('Cube.006')
me_cube_006.from_pydata([(-0.8059, -1.612, -1.813), (-0.8059, 0.8059, -1.813), (-0.8059, -1.612, -0.6044), (0.8059, -1.612, -1.813), (0.8059, 0.8059, -1.813), (0.8059, -1.612, -0.6044), (0.8059, 0.8059, -0.6044), (-0.8059, 0.8059, -0.6044)], [], [(1, 4, 3, 0), (0, 2, 7, 1), (4, 6, 5, 3), (6, 7, 2, 5), (1, 7, 6, 4), (0, 3, 5, 2)])
_uv = me_cube_006.uv_layers.new(name='UVMap')
_uv.uv.foreach_set('vector', [0.6591, 0.04918, 0.7045, 0.04918, 0.7045, 0.1475, 0.6591, 0.1475, 0.6136, 0.0, 0.6136, 0.04918, 0.5455, 0.04918, 0.5455, 0.0, 0.7273, 0.0, 0.7273, 0.04918, 0.6591, 0.04918, 0.6591, 0.0, 0.6591, 0.1475, 0.6136, 0.1475, 0.6136, 0.04918, 0.6591, 0.04918, 0.7727, 0.0, 0.7727, 0.04918, 0.7273, 0.04918, 0.7273, 0.0, 0.6136, 0.0, 0.6591, 0.0, 0.6591, 0.04918, 0.6136, 0.04918])
me_cube_006.materials.append(mat_eg6)
me_cube_006.use_remesh_fix_poles = True
me_cube_006.use_remesh_preserve_attributes = False
me_cube_006.use_mirror_vertex_groups = False
me_cube_006.update()
me_plane_007 = bpy.data.meshes.new('Plane.007')
me_plane_007.from_pydata([(-0.45, -0.414, -0.7166), (-0.45, 0.292, -0.678), (0.45, 0.292, -0.678), (0.45, -0.2833, 0.7777), (-0.45, -0.2833, 0.7777), (0.45, -0.414, -0.7166), (-0.45, 0.4053, 0.617), (0.45, 0.4053, 0.617)], [], [(7, 6, 1, 2), (7, 2, 5, 3), (6, 7, 3, 4), (1, 6, 4, 0), (3, 5, 0, 4), (0, 5, 2, 1)])
_uv = me_plane_007.uv_layers.new(name='UVMap')
_uv.uv.foreach_set('vector', [0.2727, 0.3279, 0.375, 0.3279, 0.375, 0.1148, 0.2727, 0.1148, 0.1591, 0.0, 0.01136, 0.0, 0.0, 0.1148, 0.1705, 0.1148, 0.2727, 0.0, 0.1705, 0.0, 0.1705, 0.1148, 0.2727, 0.1148, 0.4318, 0.0, 0.2841, 0.0, 0.2727, 0.1148, 0.4432, 0.1148, 0.1705, 0.1148, 0.1705, 0.3607, 0.2727, 0.3607, 0.2727, 0.1148, 0.4432, 0.1148, 0.5455, 0.1148, 0.5455, 0.0, 0.4432, 0.0])
me_plane_007.materials.append(mat_eg6)
me_plane_007.use_remesh_fix_poles = True
me_plane_007.use_remesh_preserve_attributes = False
me_plane_007.use_mirror_vertex_groups = False
me_plane_007.update()
me_cube_010 = bpy.data.meshes.new('Cube.010')
me_cube_010.from_pydata([(-0.6044, -0.6044, -2.015), (-0.6044, -0.6044, 0.0), (-0.6044, 0.6044, -2.015), (-0.6044, 0.6044, 0.0), (0.6044, -0.6044, -2.015), (0.6044, -0.6044, 0.0), (0.6044, 0.6044, -2.015), (0.6044, 0.6044, 0.0), (-0.6044, -0.6044, -2.015), (-0.6044, -0.6044, 0.0), (-0.6044, 0.6044, -2.015), (-0.6044, 0.6044, 0.0)], [], [(2, 3, 7, 6), (6, 7, 5, 4), (4, 5, 1, 0), (2, 6, 4, 0), (7, 3, 1, 5), (8, 9, 11, 10)])
_uv = me_cube_010.uv_layers.new(name='UVMap')
_uv.uv.foreach_set('vector', [0.9545, 0.1475, 0.9545, 0.2295, 0.9205, 0.2295, 0.9205, 0.1475, 0.9205, 0.1475, 0.9205, 0.2295, 0.8864, 0.2295, 0.8864, 0.1475, 0.8864, 0.1475, 0.8864, 0.2295, 0.8523, 0.2295, 0.8523, 0.1475, 0.8864, 0.2295, 0.9205, 0.2295, 0.9205, 0.2787, 0.8864, 0.2787, 0.8864, 0.2787, 0.8523, 0.2787, 0.8523, 0.2295, 0.8864, 0.2295, 0.8523, 0.1475, 0.8523, 0.2295, 0.8182, 0.2295, 0.8182, 0.1475])
me_cube_010.materials.append(mat_eg6)
me_cube_010.use_remesh_fix_poles = True
me_cube_010.use_remesh_preserve_attributes = False
me_cube_010.use_mirror_vertex_groups = False
me_cube_010.update()
me_cube_011 = bpy.data.meshes.new('Cube.011')
me_cube_011.from_pydata([(-0.8059, -1.612, -1.813), (-0.8059, 0.8059, -1.813), (-0.8059, -1.612, -0.6044), (0.8059, -1.612, -1.813), (0.8059, 0.8059, -1.813), (0.8059, -1.612, -0.6044), (0.8059, 0.8059, -0.6044), (-0.8059, 0.8059, -0.6044)], [], [(1, 4, 3, 0), (0, 2, 7, 1), (4, 6, 5, 3), (6, 7, 2, 5), (1, 7, 6, 4), (0, 3, 5, 2)])
_uv = me_cube_011.uv_layers.new(name='UVMap')
_uv.uv.foreach_set('vector', [0.8864, 0.04918, 0.9318, 0.04918, 0.9318, 0.1475, 0.8864, 0.1475, 0.8409, 0.0, 0.8409, 0.04918, 0.7727, 0.04918, 0.7727, 0.0, 0.9545, 0.0, 0.9545, 0.04918, 0.8864, 0.04918, 0.8864, 0.0, 0.8864, 0.1475, 0.8409, 0.1475, 0.8409, 0.04918, 0.8864, 0.04918, 1.0, 0.0, 1.0, 0.04918, 0.9545, 0.04918, 0.9545, 0.0, 0.8409, 0.0, 0.8864, 0.0, 0.8864, 0.04918, 0.8409, 0.04918])
me_cube_011.materials.append(mat_eg6)
me_cube_011.use_remesh_fix_poles = True
me_cube_011.use_remesh_preserve_attributes = False
me_cube_011.use_mirror_vertex_groups = False
me_cube_011.update()
me_plane = bpy.data.meshes.new('Plane')
me_plane.from_pydata([(-0.1, -0.15, 5.588e-09), (0.1, -0.15, 5.588e-09), (-0.1, 0.15, -3.725e-09), (0.1, 0.15, -3.725e-09)], [], [(0, 1, 3, 2)])
_uv = me_plane.uv_layers.new(name='UVMap')
_uv.uv.foreach_set('vector', [0.8864, 0.3115, 0.9091, 0.3115, 0.9091, 0.3607, 0.8864, 0.3607])
me_plane.materials.append(mat_eg6)
me_plane.use_remesh_fix_poles = True
me_plane.use_remesh_preserve_attributes = False
me_plane.use_mirror_vertex_groups = False
me_plane.update()
me_plane_006 = bpy.data.meshes.new('Plane.006')
me_plane_006.from_pydata([(-0.1, -0.15, 5.588e-09), (0.1, -0.15, 5.588e-09), (-0.1, 0.15, -3.725e-09), (0.1, 0.15, -3.725e-09)], [], [(0, 1, 3, 2)])
_uv = me_plane_006.uv_layers.new(name='UVMap')
_uv.uv.foreach_set('vector', [0.6364, 0.3115, 0.6591, 0.3115, 0.6591, 0.3607, 0.6364, 0.3607])
me_plane_006.materials.append(mat_eg6)
me_plane_006.use_remesh_fix_poles = True
me_plane_006.use_remesh_preserve_attributes = False
me_plane_006.use_mirror_vertex_groups = False
me_plane_006.update()
me_plane_008 = bpy.data.meshes.new('Plane.008')
me_plane_008.from_pydata([(-1.0, -1.0, 0.0), (1.0, -1.0, 0.0), (-1.0, 1.0, 0.0), (1.0, 1.0, 0.0)], [], [(0, 1, 3, 2)])
_uv = me_plane_008.uv_layers.new(name='UVMap')
_uv.uv.foreach_set('vector', [0.0, 0.0, 1.0, 0.0, 1.0, 1.0, 0.0, 1.0])
me_plane_008.materials.append(mat_ground)
me_plane_008.use_remesh_fix_poles = True
me_plane_008.use_remesh_preserve_attributes = False
me_plane_008.use_mirror_vertex_groups = False
me_plane_008.update()

# ---- objects
ob_empty = bpy.data.objects.new('Empty', None)
ob_empty_001 = bpy.data.objects.new('Empty.001', None)
ob_plane = bpy.data.objects.new('Plane', me_plane_001)
ob_cube = bpy.data.objects.new('Cube', me_cube_007)
ob_cube_001 = bpy.data.objects.new('Cube.001', me_cube_008)
ob_plane_001 = bpy.data.objects.new('Plane.001', me_plane_002)
ob_head_001 = bpy.data.objects.new('head.001', me_cube_001)
ob_leg_l_001 = bpy.data.objects.new('leg.l.001', me_cube_004)
ob_leg_r_001 = bpy.data.objects.new('leg.r.001', me_cube_005)
ob_sun = bpy.data.objects.new('Sun', light_sun)
ob_torso = bpy.data.objects.new('torso', me_cube)
ob_arm_l_001 = bpy.data.objects.new('arm.l.001', me_cube_003)
ob_arm_r_001 = bpy.data.objects.new('arm.r.001', me_cube_002)
ob_cube_002 = bpy.data.objects.new('Cube.002', me_cube_061)
ob_plane_002 = bpy.data.objects.new('Plane.002', me_plane_003)
ob_cube_004 = bpy.data.objects.new('Cube.004', me_cube_105)
ob_cube_003 = bpy.data.objects.new('Cube.003', me_cube_106)
ob_cube_005 = bpy.data.objects.new('Cube.005', me_cube_107)
ob_body_top = bpy.data.objects.new('body.top', me_plane_005)
ob_leg_r = bpy.data.objects.new('leg.r', me_cube_110)
ob_inside = bpy.data.objects.new('inside', me_cube_112)
ob_skirt = bpy.data.objects.new('skirt', me_plane_000)
ob_foot_r = bpy.data.objects.new('foot.r', me_cube_006)
ob_body_bottom = bpy.data.objects.new('body.bottom', me_plane_007)
ob_leg_l = bpy.data.objects.new('leg.l', me_cube_010)
ob_foot_l = bpy.data.objects.new('foot.l', me_cube_011)
ob_tube_l = bpy.data.objects.new('tube.l', me_plane)
ob_tube_r = bpy.data.objects.new('tube.r', me_plane_006)
ob_sun_001 = bpy.data.objects.new('Sun.001', light_sun_001)
ob_plane_003 = bpy.data.objects.new('Plane.003', me_plane_008)

# ---- transforms, parenting, visibility, modifiers, constraints
ob_empty.location = (8.352, 0.006682, 1.977)
ob_empty.rotation_euler = (1.571, -0.0, -0.0)
ob_empty.scale = (0.8415, 0.8415, 0.8415)
ob_empty.empty_display_type = 'IMAGE'
ob_empty.empty_display_size = 5.0
ob_empty.use_empty_image_alpha = True
ob_empty.color = (1.0, 1.0, 1.0, 0.1972)
ob_empty.hide_select = True
ob_empty.lineart.crease_threshold = 0.0
ob_empty_001.location = (5.99, -1.893, 1.977)
ob_empty_001.rotation_euler = (1.571, -0.0, 4.712)
ob_empty_001.scale = (0.8415, 0.8415, 0.8415)
ob_empty_001.empty_display_type = 'IMAGE'
ob_empty_001.empty_display_size = 5.0
ob_empty_001.use_empty_image_alpha = True
ob_empty_001.color = (1.0, 1.0, 1.0, 0.1972)
ob_empty_001.hide_select = True
ob_empty_001.lineart.crease_threshold = 0.0
ob_plane.location = (13.01, -2.345, 2.196)
ob_plane.rotation_euler = (1.658, 2.212e-16, 2.414e-16)
ob_plane.lineart.crease_threshold = 0.0
ob_cube.location = (11.65, -1.0, 0.45)
ob_cube.scale = (0.2482, 0.2482, 0.2482)
ob_cube.lineart.crease_threshold = 0.0
ob_cube_001.location = (11.25, -1.0, 0.45)
ob_cube_001.scale = (0.2482, 0.2482, 0.2482)
ob_cube_001.lineart.crease_threshold = 0.0
ob_plane_001.location = (11.8, -1.0, 0.3)
ob_plane_001.rotation_euler = (-1.571, -2.22e-16, 2.22e-16)
ob_plane_001.scale = (0.3, 0.3, 0.3)
ob_plane_001.lineart.crease_threshold = 0.0
ob_head_001.location = (5.4, -0.4, 2.4)
ob_head_001.lineart.crease_threshold = 0.0
ob_leg_l_001.location = (5.4, -0.6, 0.0)
ob_leg_l_001.lineart.crease_threshold = 0.0
ob_leg_r_001.location = (5.8, -0.6, 0.0)
ob_leg_r_001.lineart.crease_threshold = 0.0
ob_sun.location = (20.0, 0.0, 39.85)
ob_sun.rotation_euler = (4.964e-07, 0.3442, 8.629e-08)
ob_sun.lineart.crease_threshold = 0.0
ob_torso.location = (5.4, -0.6, 1.2)
ob_torso.lineart.crease_threshold = 0.0
ob_arm_l_001.location = (6.2, -0.6, 1.2)
ob_arm_l_001.lineart.crease_threshold = 0.0
ob_arm_r_001.location = (5.0, -0.6, 1.2)
ob_arm_r_001.lineart.crease_threshold = 0.0
ob_cube_002.location = (9.65, -1.0, 0.45)
ob_cube_002.scale = (0.2482, 0.2482, 0.2482)
ob_cube_002.lineart.crease_threshold = 0.0
ob_plane_002.location = (11.01, -2.345, 2.196)
ob_plane_002.rotation_euler = (1.658, 2.212e-16, 2.414e-16)
ob_plane_002.lineart.crease_threshold = 0.0
ob_cube_004.location = (9.65, -1.0, 0.45)
ob_cube_004.scale = (0.2482, 0.2482, 0.2482)
ob_cube_004.lineart.crease_threshold = 0.0
ob_cube_003.location = (9.25, -1.0, 0.45)
ob_cube_003.scale = (0.2482, 0.2482, 0.2482)
ob_cube_003.lineart.crease_threshold = 0.0
ob_cube_005.location = (9.25, -1.0, 0.45)
ob_cube_005.scale = (0.2482, 0.2482, 0.2482)
ob_cube_005.lineart.crease_threshold = 0.0
ob_body_top.location = (9.45, -1.0, 1.75)
ob_body_top.rotation_euler = (1.658, 2.212e-16, 2.414e-16)
ob_body_top.lineart.crease_threshold = 0.0
ob_leg_r.location = (9.25, -1.0, 0.7)
ob_leg_r.scale = (0.2482, 0.2482, 0.2482)
ob_leg_r.lineart.crease_threshold = 0.0
ob_inside.parent = ob_body_top
ob_inside.matrix_parent_inverse = Matrix(((1.0, 2.414e-16, -2.212e-16, -9.45), (2.414e-16, -0.08716, 0.9962, -1.83), (2.212e-16, -0.9962, -0.08716, -0.8437), (-0.0, 0.0, -0.0, 1.0)))
ob_inside.location = (9.45, -1.0, 1.35)
ob_inside.lineart.crease_threshold = 0.0
ob_skirt.parent = ob_body_top
ob_skirt.matrix_parent_inverse = Matrix(((1.0, 2.414e-16, -2.212e-16, -9.45), (2.414e-16, -0.08716, 0.9962, -1.83), (2.212e-16, -0.9962, -0.08716, -0.8437), (-0.0, 0.0, -0.0, 1.0)))
ob_skirt.location = (9.45, -1.0, 1.35)
ob_skirt.rotation_euler = (1.658, 2.212e-16, 2.414e-16)
ob_skirt.lineart.crease_threshold = 0.0
ob_foot_r.parent = ob_leg_r
ob_foot_r.matrix_parent_inverse = Matrix(((4.029, -0.0, -0.0, -37.27), (-0.0, 4.029, 0.0, 4.029), (-0.0, -0.0, 4.029, -2.821), (-0.0, 0.0, -0.0, 1.0)))
ob_foot_r.location = (9.25, -0.95, 0.45)
ob_foot_r.scale = (0.2482, 0.2482, 0.2482)
ob_foot_r.lineart.crease_threshold = 0.0
ob_body_bottom.parent = ob_body_top
ob_body_bottom.matrix_parent_inverse = Matrix(((1.0, 2.414e-16, -2.212e-16, -9.45), (2.414e-16, -0.08716, 0.9962, -1.83), (2.212e-16, -0.9962, -0.08716, -0.8437), (-0.0, 0.0, -0.0, 1.0)))
ob_body_bottom.location = (9.45, -1.0, 0.95)
ob_body_bottom.rotation_euler = (1.658, -3.142, 2.005e-14)
ob_body_bottom.lineart.crease_threshold = 0.0
ob_leg_l.location = (9.65, -1.0, 0.7)
ob_leg_l.scale = (0.2482, 0.2482, 0.2482)
ob_leg_l.lineart.crease_threshold = 0.0
ob_foot_l.parent = ob_leg_l
ob_foot_l.matrix_parent_inverse = Matrix(((4.029, -0.0, -0.0, -38.88), (-0.0, 4.029, 0.0, 4.029), (-0.0, -0.0, 4.029, -2.821), (-0.0, 0.0, -0.0, 1.0)))
ob_foot_l.location = (9.65, -0.95, 0.45)
ob_foot_l.scale = (0.2482, 0.2482, 0.2482)
ob_foot_l.lineart.crease_threshold = 0.0
ob_tube_l.parent = ob_leg_l
ob_tube_l.matrix_parent_inverse = Matrix(((4.029, -0.0, -0.0, -38.88), (-0.0, 4.029, 0.0, 4.029), (-0.0, -0.0, 4.029, -2.821), (-0.0, 0.0, -0.0, 1.0)))
ob_tube_l.location = (9.9, -1.0, 0.45)
ob_tube_l.rotation_euler = (1.571, 2.22e-16, 2.22e-16)
ob_tube_l.lineart.crease_threshold = 0.0
ob_tube_r.parent = ob_leg_r
ob_tube_r.matrix_parent_inverse = Matrix(((4.029, -0.0, -0.0, -37.27), (-0.0, 4.029, 0.0, 4.029), (-0.0, -0.0, 4.029, -2.821), (-0.0, 0.0, -0.0, 1.0)))
ob_tube_r.location = (9.0, -1.0, 0.45)
ob_tube_r.rotation_euler = (1.571, 2.22e-16, 2.22e-16)
ob_tube_r.lineart.crease_threshold = 0.0
ob_sun_001.location = (13.04, -1.359, 8.021)
ob_sun_001.rotation_euler = (0.6314, 0.4122, 0.1364)
ob_sun_001.hide_select = True
ob_sun_001.lineart.crease_threshold = 0.0
ob_plane_003.location = (9.47, -1.633, -0.006175)
ob_plane_003.scale = (16.64, 16.64, 16.64)
ob_plane_003.hide_select = True
ob_plane_003.lineart.crease_threshold = 0.0

# ---- collection membership
scene.collection.objects.link(ob_empty)
scene.collection.objects.link(ob_empty_001)
col_eg.objects.link(ob_plane)
col_eg.objects.link(ob_cube)
col_eg.objects.link(ob_cube_001)
col_eg.objects.link(ob_plane_001)
col_steve_reference.objects.link(ob_head_001)
col_steve_reference.objects.link(ob_leg_l_001)
col_steve_reference.objects.link(ob_leg_r_001)
col_steve_reference.objects.link(ob_sun)
col_steve_reference.objects.link(ob_torso)
col_steve_reference.objects.link(ob_arm_l_001)
col_steve_reference.objects.link(ob_arm_r_001)
col_eg_less_detail.objects.link(ob_cube_002)
col_eg_less_detail.objects.link(ob_plane_002)
col_eg_less_detail.objects.link(ob_cube_004)
col_eg_less_detail.objects.link(ob_cube_003)
col_eg_less_detail.objects.link(ob_cube_005)
col_eg_medium_detail.objects.link(ob_body_top)
col_eg_medium_detail.objects.link(ob_leg_r)
col_eg_medium_detail.objects.link(ob_inside)
col_eg_medium_detail.objects.link(ob_skirt)
col_eg_medium_detail.objects.link(ob_foot_r)
col_eg_medium_detail.objects.link(ob_body_bottom)
col_eg_medium_detail.objects.link(ob_leg_l)
col_eg_medium_detail.objects.link(ob_foot_l)
col_eg_medium_detail.objects.link(ob_tube_l)
col_eg_medium_detail.objects.link(ob_tube_r)
col_eg_medium_detail.objects.link(ob_sun_001)
col_eg_medium_detail.objects.link(ob_plane_003)
def _layer_coll(name, lc=None):
    lc = lc or bpy.context.view_layer.layer_collection
    for c in lc.children:
        if c.name == name: return c
        r = _layer_coll(name, c)
        if r: return r
_layer_coll('eg').exclude = True
_layer_coll('steve reference').exclude = True
_layer_coll('eg less detail').exclude = True

# ---- scene / render settings (as saved in the file)
scene.frame_start = 1; scene.frame_end = 250; scene.frame_set(0)
scene.render.engine = 'CYCLES'
scene.cycles.use_denoising = False
scene.cycles.samples = 128
scene.cycles.sampling_pattern = 'TABULATED_SOBOL'
scene.cycles.use_adaptive_sampling = False
scene.cycles.use_light_tree = False
scene.view_settings.view_transform = 'Filmic'
bpy.context.view_layer.update()

# ---- added for rendering (the .blend has no active camera): camera
cam_auto = bpy.data.cameras.new('AutoCamera')
cam_auto.lens = 50.0
cam_auto.sensor_width = 36.0
cam_auto.clip_end = 1000.0
ob_auto_camera = bpy.data.objects.new('AutoCamera', cam_auto)
scene.collection.objects.link(ob_auto_camera)
ob_auto_camera.location = (53.185, -54.0907, 35.0463)
ob_auto_camera.rotation_euler = (1.09748, -7.21219e-08, 0.694738)
scene.camera = ob_auto_camera
bpy.context.view_layer.update()

